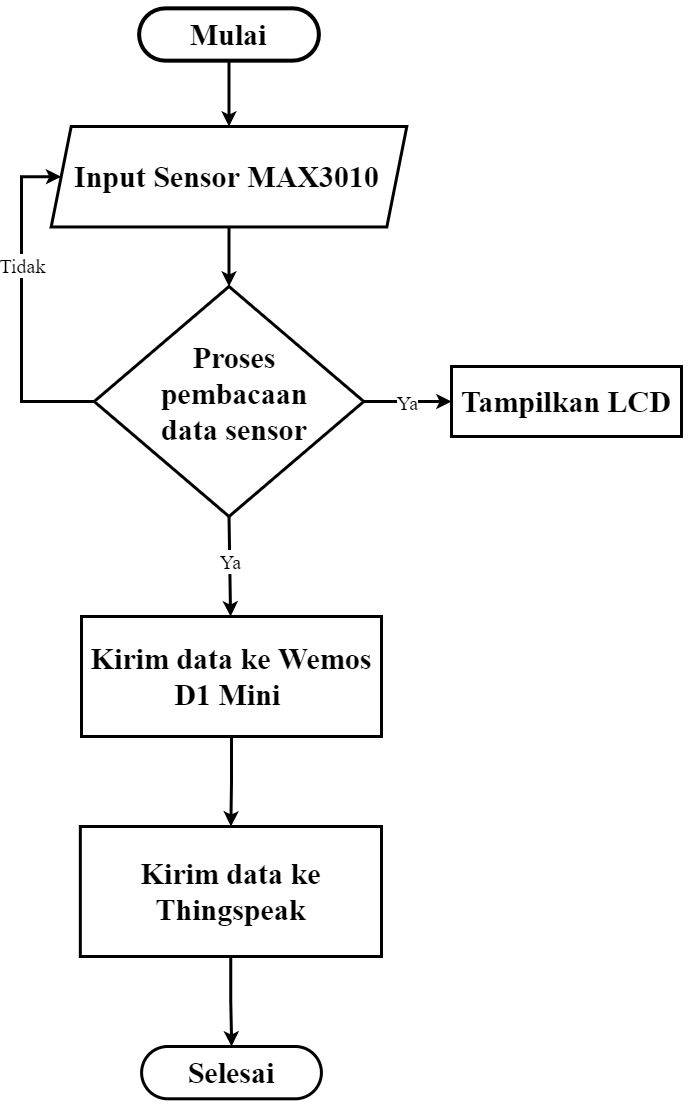

The diagram above was exported from draw.io. Its source (the exported page's mxGraphModel, read from the mxfile embedded in the PNG):
<mxGraphModel dx="1021" dy="511" grid="1" gridSize="10" guides="1" tooltips="1" connect="1" arrows="1" fold="1" page="1" pageScale="1" pageWidth="1100" pageHeight="850" background="#ffffff" math="0" shadow="0">
  <root>
    <mxCell id="0" />
    <mxCell id="1" parent="0" />
    <mxCell id="ea9GYQWUlkYXaG-T2_Eu-2" value="" style="rounded=1;whiteSpace=wrap;html=1;arcSize=50;strokeWidth=4;" parent="1" vertex="1">
      <mxGeometry x="397.59615384615387" y="21.85" width="179.8076923076923" height="52.307096774193546" as="geometry" />
    </mxCell>
    <mxCell id="ea9GYQWUlkYXaG-T2_Eu-3" value="" style="shape=parallelogram;perimeter=parallelogramPerimeter;whiteSpace=wrap;html=1;fixedSize=1;strokeWidth=3;" parent="1" vertex="1">
      <mxGeometry x="309.68" y="140" width="355.64" height="100.46" as="geometry" />
    </mxCell>
    <mxCell id="ea9GYQWUlkYXaG-T2_Eu-8" style="edgeStyle=orthogonalEdgeStyle;rounded=0;orthogonalLoop=1;jettySize=auto;html=1;strokeWidth=3;" parent="1" source="ea9GYQWUlkYXaG-T2_Eu-2" target="ea9GYQWUlkYXaG-T2_Eu-3" edge="1">
      <mxGeometry x="360" y="21.85" as="geometry" />
    </mxCell>
    <mxCell id="ea9GYQWUlkYXaG-T2_Eu-50" style="edgeStyle=orthogonalEdgeStyle;rounded=0;orthogonalLoop=1;jettySize=auto;html=1;exitX=0;exitY=0.5;exitDx=0;exitDy=0;entryX=0;entryY=0.5;entryDx=0;entryDy=0;strokeWidth=3;" parent="1" source="ea9GYQWUlkYXaG-T2_Eu-4" target="ea9GYQWUlkYXaG-T2_Eu-3" edge="1">
      <mxGeometry x="360" y="21.85" as="geometry">
        <mxPoint x="399.2307692307692" y="357.9230967741936" as="sourcePoint" />
        <mxPoint x="386.15384615384613" y="165.69451612903225" as="targetPoint" />
        <Array as="points">
          <mxPoint x="280" y="415" />
          <mxPoint x="280" y="190" />
        </Array>
      </mxGeometry>
    </mxCell>
    <mxCell id="ea9GYQWUlkYXaG-T2_Eu-55" value="&lt;font style=&quot;font-size: 20px&quot; face=&quot;Times New Roman&quot;&gt;Tidak&lt;/font&gt;" style="edgeLabel;html=1;align=center;verticalAlign=middle;resizable=0;points=[];" parent="ea9GYQWUlkYXaG-T2_Eu-50" vertex="1" connectable="0">
      <mxGeometry x="-0.0981" y="-2" relative="1" as="geometry">
        <mxPoint x="-2" y="-57.75999999999999" as="offset" />
      </mxGeometry>
    </mxCell>
    <mxCell id="ea9GYQWUlkYXaG-T2_Eu-4" value="" style="rhombus;whiteSpace=wrap;html=1;strokeWidth=3;" parent="1" vertex="1">
      <mxGeometry x="352.71999999999997" y="300" width="269.57" height="230" as="geometry" />
    </mxCell>
    <mxCell id="ea9GYQWUlkYXaG-T2_Eu-9" style="edgeStyle=orthogonalEdgeStyle;rounded=0;orthogonalLoop=1;jettySize=auto;html=1;strokeWidth=3;" parent="1" source="ea9GYQWUlkYXaG-T2_Eu-3" target="ea9GYQWUlkYXaG-T2_Eu-4" edge="1">
      <mxGeometry x="360" y="21.85" as="geometry" />
    </mxCell>
    <mxCell id="ea9GYQWUlkYXaG-T2_Eu-5" value="&lt;h1&gt;&lt;font style=&quot;font-size: 30px&quot; face=&quot;Times New Roman&quot;&gt;Mulai&lt;/font&gt;&lt;/h1&gt;" style="text;html=1;strokeColor=none;fillColor=none;align=center;verticalAlign=middle;whiteSpace=wrap;rounded=0;" parent="1" vertex="1">
      <mxGeometry x="448.2692307692308" y="34.923741935483875" width="78.46153846153845" height="26.153548387096773" as="geometry" />
    </mxCell>
    <mxCell id="ea9GYQWUlkYXaG-T2_Eu-20" value="" style="rounded=0;whiteSpace=wrap;html=1;align=center;strokeWidth=3;" parent="1" vertex="1">
      <mxGeometry x="710" y="380" width="230" height="70" as="geometry" />
    </mxCell>
    <mxCell id="ea9GYQWUlkYXaG-T2_Eu-23" value="&lt;b&gt;&lt;font style=&quot;font-size: 30px&quot; face=&quot;Times New Roman&quot;&gt;Tampilkan LCD&lt;/font&gt;&lt;/b&gt;" style="text;html=1;strokeColor=none;fillColor=none;align=center;verticalAlign=middle;whiteSpace=wrap;rounded=0;" parent="1" vertex="1">
      <mxGeometry x="702.1200000000001" y="401.92" width="245.77" height="26.15" as="geometry" />
    </mxCell>
    <mxCell id="ea9GYQWUlkYXaG-T2_Eu-25" value="" style="rounded=0;whiteSpace=wrap;html=1;align=center;strokeWidth=3;" parent="1" vertex="1">
      <mxGeometry x="340" y="630" width="300" height="120" as="geometry" />
    </mxCell>
    <mxCell id="ea9GYQWUlkYXaG-T2_Eu-28" value="" style="endArrow=classic;html=1;entryX=0;entryY=0.5;entryDx=0;entryDy=0;strokeWidth=3;exitX=1;exitY=0.5;exitDx=0;exitDy=0;" parent="1" source="ea9GYQWUlkYXaG-T2_Eu-4" target="ea9GYQWUlkYXaG-T2_Eu-20" edge="1">
      <mxGeometry x="360" y="21.85" as="geometry">
        <mxPoint x="574.9584615384615" y="357.2692580645162" as="sourcePoint" />
        <mxPoint x="621.5384615384615" y="357.9230967741936" as="targetPoint" />
      </mxGeometry>
    </mxCell>
    <mxCell id="ea9GYQWUlkYXaG-T2_Eu-29" value="&lt;font style=&quot;font-size: 20px&quot;&gt;Ya&lt;/font&gt;" style="edgeLabel;resizable=0;html=1;align=center;verticalAlign=middle;fontFamily=Times New Roman;" parent="ea9GYQWUlkYXaG-T2_Eu-28" connectable="0" vertex="1">
      <mxGeometry relative="1" as="geometry" />
    </mxCell>
    <mxCell id="ea9GYQWUlkYXaG-T2_Eu-37" value="" style="endArrow=classic;html=1;exitX=0.5;exitY=1;exitDx=0;exitDy=0;strokeWidth=3;" parent="1" source="ea9GYQWUlkYXaG-T2_Eu-4" target="ea9GYQWUlkYXaG-T2_Eu-25" edge="1">
      <mxGeometry x="371.58" y="189.6" as="geometry">
        <mxPoint x="499.5938638245926" y="640.0034008357154" as="sourcePoint" />
        <mxPoint x="633.1184615384616" y="594.98" as="targetPoint" />
      </mxGeometry>
    </mxCell>
    <mxCell id="ea9GYQWUlkYXaG-T2_Eu-38" value="&lt;font style=&quot;font-size: 20px&quot;&gt;Ya&lt;/font&gt;" style="edgeLabel;resizable=0;html=1;align=center;verticalAlign=middle;fontFamily=Times New Roman;" parent="ea9GYQWUlkYXaG-T2_Eu-37" connectable="0" vertex="1">
      <mxGeometry relative="1" as="geometry">
        <mxPoint y="-6" as="offset" />
      </mxGeometry>
    </mxCell>
    <mxCell id="ea9GYQWUlkYXaG-T2_Eu-56" value="" style="group" parent="1" vertex="1" connectable="0">
      <mxGeometry x="453.41999999999996" y="370" width="80" height="70" as="geometry" />
    </mxCell>
    <mxCell id="ea9GYQWUlkYXaG-T2_Eu-17" value="&lt;h1&gt;&lt;br&gt;&lt;/h1&gt;" style="text;html=1;strokeColor=none;fillColor=none;align=center;verticalAlign=middle;whiteSpace=wrap;rounded=0;" parent="ea9GYQWUlkYXaG-T2_Eu-56" vertex="1">
      <mxGeometry y="38.18181818181818" width="72.68322228952154" height="31.818181818181817" as="geometry" />
    </mxCell>
    <mxCell id="ea9GYQWUlkYXaG-T2_Eu-15" value="&lt;h1&gt;&lt;font style=&quot;font-size: 30px&quot; face=&quot;Times New Roman&quot;&gt;Proses pembacaan data sensor&lt;/font&gt;&lt;/h1&gt;" style="text;html=1;strokeColor=none;fillColor=none;align=center;verticalAlign=middle;whiteSpace=wrap;rounded=0;" parent="ea9GYQWUlkYXaG-T2_Eu-56" vertex="1">
      <mxGeometry x="-59.027327466419685" y="21.1443583797918" width="198.0608306314653" height="31.813864880987083" as="geometry" />
    </mxCell>
    <mxCell id="ea9GYQWUlkYXaG-T2_Eu-57" value="&lt;b&gt;&lt;font style=&quot;font-size: 30px&quot; face=&quot;Times New Roman&quot;&gt;Kirim data ke Wemos D1 Mini&amp;nbsp;&lt;/font&gt;&lt;/b&gt;" style="text;html=1;strokeColor=none;fillColor=none;align=center;verticalAlign=middle;whiteSpace=wrap;rounded=0;" parent="1" vertex="1">
      <mxGeometry x="345" y="676.93" width="290" height="26.15" as="geometry" />
    </mxCell>
    <mxCell id="ea9GYQWUlkYXaG-T2_Eu-61" value="" style="rounded=0;whiteSpace=wrap;html=1;align=center;strokeWidth=3;" parent="1" vertex="1">
      <mxGeometry x="338.83" y="840" width="301.17" height="130" as="geometry" />
    </mxCell>
    <mxCell id="ea9GYQWUlkYXaG-T2_Eu-62" style="edgeStyle=orthogonalEdgeStyle;rounded=0;orthogonalLoop=1;jettySize=auto;html=1;entryX=0.5;entryY=0;entryDx=0;entryDy=0;strokeWidth=3;" parent="1" source="ea9GYQWUlkYXaG-T2_Eu-25" target="ea9GYQWUlkYXaG-T2_Eu-61" edge="1">
      <mxGeometry x="371.58" y="189.6" as="geometry" />
    </mxCell>
    <mxCell id="ea9GYQWUlkYXaG-T2_Eu-63" value="&lt;b&gt;&lt;font style=&quot;font-size: 30px&quot; face=&quot;Times New Roman&quot;&gt;Kirim data ke Thingspeak&lt;/font&gt;&lt;/b&gt;" style="text;html=1;strokeColor=none;fillColor=none;align=center;verticalAlign=middle;whiteSpace=wrap;rounded=0;" parent="1" vertex="1">
      <mxGeometry x="367.08" y="891.93" width="244.67" height="26.15" as="geometry" />
    </mxCell>
    <mxCell id="ea9GYQWUlkYXaG-T2_Eu-67" value="" style="rounded=1;whiteSpace=wrap;html=1;arcSize=50;strokeWidth=3;" parent="1" vertex="1">
      <mxGeometry x="400.1" y="1060.0029032258064" width="179.8076923076923" height="52.307096774193546" as="geometry" />
    </mxCell>
    <mxCell id="ea9GYQWUlkYXaG-T2_Eu-70" value="" style="edgeStyle=orthogonalEdgeStyle;rounded=0;orthogonalLoop=1;jettySize=auto;html=1;strokeWidth=3;" parent="1" source="ea9GYQWUlkYXaG-T2_Eu-61" target="ea9GYQWUlkYXaG-T2_Eu-67" edge="1">
      <mxGeometry x="371.58" y="189.6" as="geometry" />
    </mxCell>
    <mxCell id="ea9GYQWUlkYXaG-T2_Eu-66" value="&lt;h1&gt;&lt;font style=&quot;font-size: 30px&quot; face=&quot;Times New Roman&quot;&gt;Selesai&lt;/font&gt;&lt;/h1&gt;" style="text;html=1;strokeColor=none;fillColor=none;align=center;verticalAlign=middle;whiteSpace=wrap;rounded=0;" parent="1" vertex="1">
      <mxGeometry x="450.7692307692307" y="1073.0766451612903" width="78.46153846153845" height="26.153548387096773" as="geometry" />
    </mxCell>
    <mxCell id="ea9GYQWUlkYXaG-T2_Eu-11" value="&lt;h1&gt;&lt;font style=&quot;font-size: 30px&quot; face=&quot;Times New Roman&quot;&gt;Input Sensor MAX3010&amp;nbsp;&amp;nbsp;&lt;/font&gt;&lt;/h1&gt;" style="text;html=1;strokeColor=none;fillColor=none;align=center;verticalAlign=middle;whiteSpace=wrap;rounded=0;" parent="1" vertex="1">
      <mxGeometry x="326.42" y="165.23000000000002" width="334" height="50" as="geometry" />
    </mxCell>
    <mxCell id="00RNUAYn_K-HVQG5NApL-7" style="edgeStyle=orthogonalEdgeStyle;rounded=0;orthogonalLoop=1;jettySize=auto;html=1;exitX=0.5;exitY=1;exitDx=0;exitDy=0;strokeWidth=3;" parent="1" source="ea9GYQWUlkYXaG-T2_Eu-57" target="ea9GYQWUlkYXaG-T2_Eu-57" edge="1">
      <mxGeometry relative="1" as="geometry" />
    </mxCell>
  </root>
</mxGraphModel>